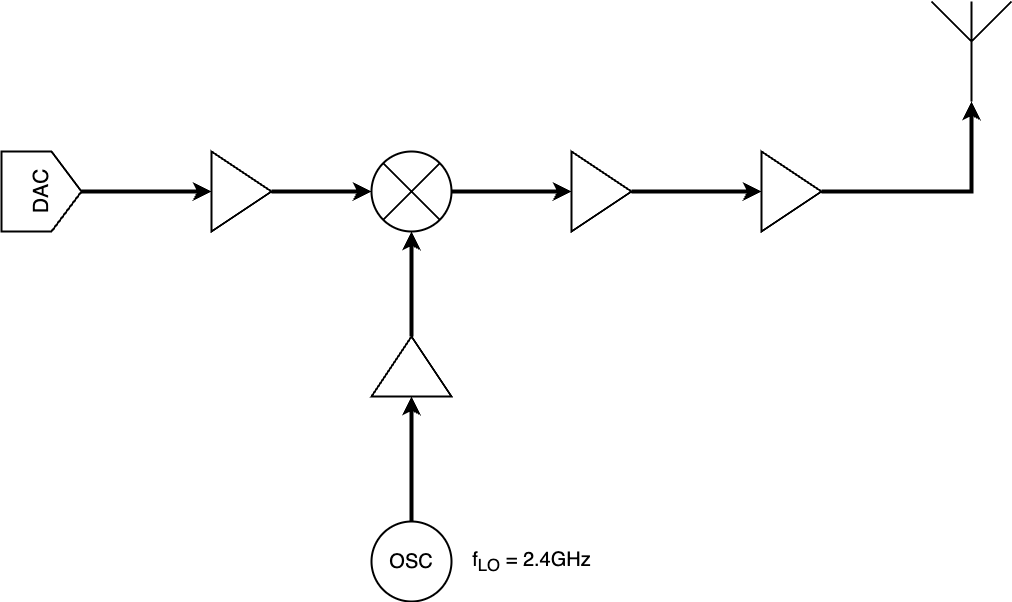

The diagram above was exported from draw.io. Its source (the exported page's mxGraphModel, read from the mxfile embedded in the PNG):
<mxGraphModel dx="2261" dy="910" grid="1" gridSize="10" guides="1" tooltips="1" connect="1" arrows="1" fold="1" page="1" pageScale="1" pageWidth="827" pageHeight="1169" math="0" shadow="0">
  <root>
    <mxCell id="0" />
    <mxCell id="1" parent="0" />
    <mxCell id="jrZ9ld4mW0Ml7d3sND3q-13" style="edgeStyle=orthogonalEdgeStyle;rounded=0;orthogonalLoop=1;jettySize=auto;html=1;exitX=1;exitY=0.5;exitDx=0;exitDy=0;strokeWidth=4;" parent="1" source="jrZ9ld4mW0Ml7d3sND3q-2" target="jrZ9ld4mW0Ml7d3sND3q-3" edge="1">
      <mxGeometry relative="1" as="geometry" />
    </mxCell>
    <mxCell id="jrZ9ld4mW0Ml7d3sND3q-2" value="" style="triangle;whiteSpace=wrap;html=1;strokeWidth=2;" parent="1" vertex="1">
      <mxGeometry x="-40" y="410" width="60" height="80" as="geometry" />
    </mxCell>
    <mxCell id="jrZ9ld4mW0Ml7d3sND3q-14" style="edgeStyle=orthogonalEdgeStyle;rounded=0;orthogonalLoop=1;jettySize=auto;html=1;exitX=1;exitY=0.5;exitDx=0;exitDy=0;entryX=0;entryY=0.5;entryDx=0;entryDy=0;strokeWidth=4;" parent="1" source="jrZ9ld4mW0Ml7d3sND3q-3" target="jrZ9ld4mW0Ml7d3sND3q-6" edge="1">
      <mxGeometry relative="1" as="geometry" />
    </mxCell>
    <mxCell id="jrZ9ld4mW0Ml7d3sND3q-3" value="" style="shape=sumEllipse;perimeter=ellipsePerimeter;whiteSpace=wrap;html=1;backgroundOutline=1;strokeWidth=2;" parent="1" vertex="1">
      <mxGeometry x="120" y="410" width="80" height="80" as="geometry" />
    </mxCell>
    <mxCell id="jrZ9ld4mW0Ml7d3sND3q-17" style="edgeStyle=orthogonalEdgeStyle;rounded=0;orthogonalLoop=1;jettySize=auto;html=1;exitX=1;exitY=0.5;exitDx=0;exitDy=0;entryX=0.5;entryY=1;entryDx=0;entryDy=0;strokeWidth=4;" parent="1" source="jrZ9ld4mW0Ml7d3sND3q-4" target="jrZ9ld4mW0Ml7d3sND3q-3" edge="1">
      <mxGeometry relative="1" as="geometry" />
    </mxCell>
    <mxCell id="jrZ9ld4mW0Ml7d3sND3q-4" value="" style="triangle;whiteSpace=wrap;html=1;rotation=-90;strokeWidth=2;" parent="1" vertex="1">
      <mxGeometry x="130" y="585" width="60" height="80" as="geometry" />
    </mxCell>
    <mxCell id="jrZ9ld4mW0Ml7d3sND3q-16" style="edgeStyle=orthogonalEdgeStyle;rounded=0;orthogonalLoop=1;jettySize=auto;html=1;exitX=0.5;exitY=0;exitDx=0;exitDy=0;entryX=0;entryY=0.5;entryDx=0;entryDy=0;strokeWidth=4;" parent="1" source="jrZ9ld4mW0Ml7d3sND3q-5" target="jrZ9ld4mW0Ml7d3sND3q-4" edge="1">
      <mxGeometry relative="1" as="geometry" />
    </mxCell>
    <mxCell id="jrZ9ld4mW0Ml7d3sND3q-5" value="&lt;font style=&quot;font-size: 20px;&quot;&gt;OSC&lt;/font&gt;" style="ellipse;whiteSpace=wrap;html=1;aspect=fixed;strokeWidth=2;" parent="1" vertex="1">
      <mxGeometry x="120" y="780" width="80" height="80" as="geometry" />
    </mxCell>
    <mxCell id="jrZ9ld4mW0Ml7d3sND3q-15" style="edgeStyle=orthogonalEdgeStyle;rounded=0;orthogonalLoop=1;jettySize=auto;html=1;exitX=1;exitY=0.5;exitDx=0;exitDy=0;entryX=0;entryY=0.5;entryDx=0;entryDy=0;strokeWidth=4;" parent="1" source="jrZ9ld4mW0Ml7d3sND3q-6" target="jrZ9ld4mW0Ml7d3sND3q-7" edge="1">
      <mxGeometry relative="1" as="geometry" />
    </mxCell>
    <mxCell id="jrZ9ld4mW0Ml7d3sND3q-6" value="" style="triangle;whiteSpace=wrap;html=1;strokeWidth=2;" parent="1" vertex="1">
      <mxGeometry x="320" y="410" width="60" height="80" as="geometry" />
    </mxCell>
    <mxCell id="jrZ9ld4mW0Ml7d3sND3q-18" style="edgeStyle=orthogonalEdgeStyle;rounded=0;orthogonalLoop=1;jettySize=auto;html=1;exitX=1;exitY=0.5;exitDx=0;exitDy=0;strokeWidth=4;" parent="1" source="jrZ9ld4mW0Ml7d3sND3q-7" target="jrZ9ld4mW0Ml7d3sND3q-8" edge="1">
      <mxGeometry relative="1" as="geometry" />
    </mxCell>
    <mxCell id="jrZ9ld4mW0Ml7d3sND3q-7" value="" style="triangle;whiteSpace=wrap;html=1;strokeWidth=2;" parent="1" vertex="1">
      <mxGeometry x="510" y="410" width="60" height="80" as="geometry" />
    </mxCell>
    <mxCell id="jrZ9ld4mW0Ml7d3sND3q-8" value="" style="verticalLabelPosition=bottom;shadow=0;dashed=0;align=center;html=1;verticalAlign=top;shape=mxgraph.electrical.radio.aerial_-_antenna_1;strokeWidth=2;" parent="1" vertex="1">
      <mxGeometry x="680" y="260" width="80" height="100" as="geometry" />
    </mxCell>
    <mxCell id="jrZ9ld4mW0Ml7d3sND3q-12" style="edgeStyle=orthogonalEdgeStyle;rounded=0;orthogonalLoop=1;jettySize=auto;html=1;exitX=0.5;exitY=1;exitDx=0;exitDy=0;entryX=0;entryY=0.5;entryDx=0;entryDy=0;strokeWidth=4;" parent="1" source="jrZ9ld4mW0Ml7d3sND3q-19" target="jrZ9ld4mW0Ml7d3sND3q-2" edge="1">
      <mxGeometry relative="1" as="geometry">
        <mxPoint x="-140" y="450" as="sourcePoint" />
      </mxGeometry>
    </mxCell>
    <mxCell id="jrZ9ld4mW0Ml7d3sND3q-19" value="&lt;font style=&quot;font-size: 21px;&quot;&gt;DAC&lt;/font&gt;" style="shape=offPageConnector;whiteSpace=wrap;html=1;rotation=-90;strokeWidth=2;" parent="1" vertex="1">
      <mxGeometry x="-250" y="410" width="80" height="80" as="geometry" />
    </mxCell>
    <mxCell id="jrZ9ld4mW0Ml7d3sND3q-22" value="&lt;font style=&quot;font-size: 20px;&quot;&gt;f&lt;sub&gt;LO&lt;/sub&gt; = 2.4GHz&lt;/font&gt;" style="text;html=1;align=center;verticalAlign=middle;resizable=0;points=[];autosize=1;strokeColor=none;fillColor=none;" parent="1" vertex="1">
      <mxGeometry x="210" y="800" width="140" height="40" as="geometry" />
    </mxCell>
  </root>
</mxGraphModel>